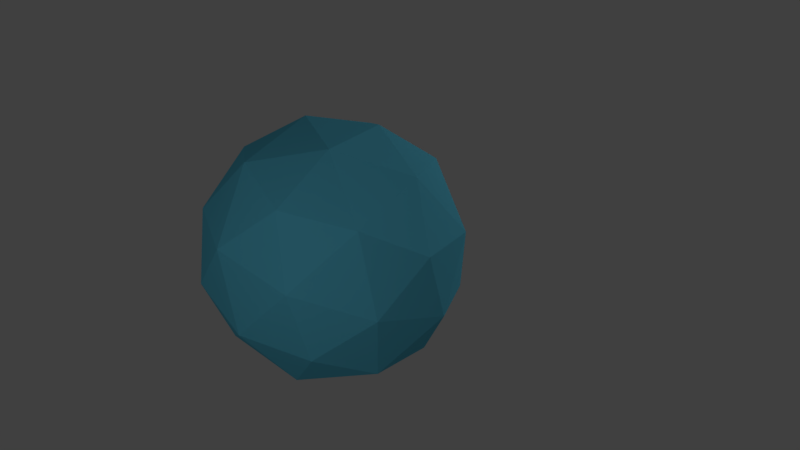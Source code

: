 # Source: player.blend  (saved by Blender 2.79.0; exported with 4.5.12 LTS)
import bpy
from mathutils import Matrix  # noqa: F401  (used for matrix-valued properties, if any)

bpy.ops.wm.read_factory_settings(use_empty=True)
scene = bpy.context.scene
scene.name = 'Scene'

# ---- collections
col_collection_1 = bpy.data.collections.new('Collection 1'); scene.collection.children.link(col_collection_1)

# ---- materials (node trees are filled in below, after node groups)
mat_material_001 = bpy.data.materials.new('Material.001')
mat_material_001.alpha_threshold = 0.0
mat_material_001.use_transparent_shadow = False
mat_material_001.diffuse_color = (0.1223, 0.5868, 0.8, 1.0)
mat_material_001.roughness = 0.5

# ---- material node trees

# ---- world
world_world = bpy.data.worlds.new('World'); scene.world = world_world
world_world.color = (0.05088, 0.05088, 0.05088)
world_world.use_sun_shadow = False
world_world.sun_shadow_jitter_overblur = 0.0
world_world.cycles.sampling_method = 'MANUAL'

# ---- cameras
cam_camera = bpy.data.cameras.new('Camera')
cam_camera.clip_end = 100.0
cam_camera.lens = 35.0
cam_camera.sensor_width = 32.0
cam_camera.sensor_height = 18.0
cam_camera.ortho_scale = 7.314
cam_camera.dof.focus_distance = 0.0
cam_camera.dof.aperture_fstop = 128.0

# ---- lights
light_point_001 = bpy.data.lights.new('Point.001', 'POINT')
light_point_001.transmission_factor = 0.0
light_point_001.shadow_buffer_clip_start = 0.5
light_point_001.shadow_soft_size = 0.1
light_point_001.shadow_maximum_resolution = 0.006
light_point_001.use_absolute_resolution = True
light_point = bpy.data.lights.new('Point', 'POINT')
light_point.transmission_factor = 0.0
light_point.energy = 100.0
light_point.shadow_buffer_clip_start = 0.5
light_point.shadow_soft_size = 0.1
light_point.shadow_maximum_resolution = 0.006
light_point.use_absolute_resolution = True
light_lamp = bpy.data.lights.new('Lamp', 'POINT')
light_lamp.transmission_factor = 0.0
light_lamp.cutoff_distance = 30.0
light_lamp.energy = 50.0
light_lamp.shadow_buffer_clip_start = 1.001
light_lamp.shadow_soft_size = 0.1
light_lamp.shadow_maximum_resolution = 0.006
light_lamp.use_absolute_resolution = True

# ---- meshes
me_icosphere = bpy.data.meshes.new('Icosphere')
me_icosphere.from_pydata([(0.0, 0.0, -1.0), (0.7236, -0.5257, -0.4472), (-0.2764, -0.8506, -0.4472), (-0.8944, 0.0, -0.4472), (-0.2764, 0.8506, -0.4472), (0.7236, 0.5257, -0.4472), (0.2764, -0.8506, 0.4472), (-0.7236, -0.5257, 0.4472), (-0.7236, 0.5257, 0.4472), (0.2764, 0.8506, 0.4472), (0.8944, 0.0, 0.4472), (0.0, 0.0, 1.0), (-0.1625, -0.5, -0.8507), (0.4253, -0.309, -0.8507), (0.2629, -0.809, -0.5257), (0.8506, 0.0, -0.5257), (0.4253, 0.309, -0.8507), (-0.5257, 0.0, -0.8507), (-0.6882, -0.5, -0.5257), (-0.1625, 0.5, -0.8507), (-0.6882, 0.5, -0.5257), (0.2629, 0.809, -0.5257), (0.9511, -0.309, 0.0), (0.9511, 0.309, 0.0), (0.0, -1.0, 0.0), (0.5878, -0.809, 0.0), (-0.9511, -0.309, 0.0), (-0.5878, -0.809, 0.0), (-0.5878, 0.809, 0.0), (-0.9511, 0.309, 0.0), (0.5878, 0.809, 0.0), (0.0, 1.0, 0.0), (0.6882, -0.5, 0.5257), (-0.2629, -0.809, 0.5257), (-0.8506, 0.0, 0.5257), (-0.2629, 0.809, 0.5257), (0.6882, 0.5, 0.5257), (0.1625, -0.5, 0.8507), (0.5257, 0.0, 0.8507), (-0.4253, -0.309, 0.8507), (-0.4253, 0.309, 0.8507), (0.1625, 0.5, 0.8507)], [], [(0, 13, 12), (1, 13, 15), (0, 12, 17), (0, 17, 19), (0, 19, 16), (1, 15, 22), (2, 14, 24), (3, 18, 26), (4, 20, 28), (5, 21, 30), (1, 22, 25), (2, 24, 27), (3, 26, 29), (4, 28, 31), (5, 30, 23), (6, 32, 37), (7, 33, 39), (8, 34, 40), (9, 35, 41), (10, 36, 38), (38, 41, 11), (38, 36, 41), (36, 9, 41), (41, 40, 11), (41, 35, 40), (35, 8, 40), (40, 39, 11), (40, 34, 39), (34, 7, 39), (39, 37, 11), (39, 33, 37), (33, 6, 37), (37, 38, 11), (37, 32, 38), (32, 10, 38), (23, 36, 10), (23, 30, 36), (30, 9, 36), (31, 35, 9), (31, 28, 35), (28, 8, 35), (29, 34, 8), (29, 26, 34), (26, 7, 34), (27, 33, 7), (27, 24, 33), (24, 6, 33), (25, 32, 6), (25, 22, 32), (22, 10, 32), (30, 31, 9), (30, 21, 31), (21, 4, 31), (28, 29, 8), (28, 20, 29), (20, 3, 29), (26, 27, 7), (26, 18, 27), (18, 2, 27), (24, 25, 6), (24, 14, 25), (14, 1, 25), (22, 23, 10), (22, 15, 23), (15, 5, 23), (16, 21, 5), (16, 19, 21), (19, 4, 21), (19, 20, 4), (19, 17, 20), (17, 3, 20), (17, 18, 3), (17, 12, 18), (12, 2, 18), (15, 16, 5), (15, 13, 16), (13, 0, 16), (12, 14, 2), (12, 13, 14), (13, 1, 14)])
_uv = me_icosphere.uv_layers.new(name='UVMap')
_uv.uv.foreach_set('vector', [0.1902, 0.1902, 0.09519, 0.2592, 0.2264, 0.3018, 0.9959, 0.1906, 0.9998, 0.2928, 0.9035, 0.2652, 0.1902, 0.1902, 0.2264, 0.3018, 0.3076, 0.1902, 0.1902, 0.1902, 0.3076, 0.1902, 0.2264, 0.07851, 0.1902, 0.1902, 0.2264, 0.07851, 0.09519, 0.1212, 0.9959, 0.1906, 0.9035, 0.2652, 0.9035, 0.129, 0.4088, 0.4715, 0.5286, 0.4496, 0.4742, 0.569, 0.7376, 0.4582, 0.6324, 0.4997, 0.7287, 0.5793, 0.09274, 0.4715, 0.0002085, 0.4573, 0.02689, 0.5738, 0.3159, 0.4634, 0.2124, 0.4496, 0.2892, 0.5643, 0.9959, 0.1906, 0.9035, 0.129, 0.9998, 0.07242, 0.4088, 0.4715, 0.4742, 0.569, 0.343, 0.5738, 0.7376, 0.4582, 0.7287, 0.5793, 0.8477, 0.5093, 0.09274, 0.4715, 0.02689, 0.5738, 0.1581, 0.569, 0.7934, 0.3096, 0.6883, 0.2555, 0.7846, 0.1989, 0.5959, 0.0002085, 0.6879, 0.07851, 0.5705, 0.07851, 0.3726, 0.07277, 0.4755, 0.009506, 0.4392, 0.1212, 0.94, 0.5709, 0.8477, 0.6455, 0.9439, 0.6731, 0.2234, 0.6666, 0.1037, 0.6885, 0.2012, 0.7576, 0.7934, 0.07787, 0.6883, 0.1193, 0.7478, 0.0002085, 0.6516, 0.1902, 0.5705, 0.3018, 0.5342, 0.1902, 0.6516, 0.1902, 0.6879, 0.3018, 0.5705, 0.3018, 0.6879, 0.3018, 0.5959, 0.3801, 0.5705, 0.3018, 0.5705, 0.3018, 0.4392, 0.2592, 0.5342, 0.1902, 0.5705, 0.3018, 0.4755, 0.3708, 0.4392, 0.2592, 0.4755, 0.3708, 0.3726, 0.3076, 0.4392, 0.2592, 0.4392, 0.2592, 0.4392, 0.1212, 0.5342, 0.1902, 0.4392, 0.2592, 0.3443, 0.1902, 0.4392, 0.1212, 0.8477, 0.6455, 0.7376, 0.6899, 0.8249, 0.743, 0.4392, 0.1212, 0.5705, 0.07851, 0.5342, 0.1902, 0.4392, 0.1212, 0.4755, 0.009506, 0.5705, 0.07851, 0.4198, 0.6885, 0.5395, 0.6666, 0.5173, 0.7576, 0.5705, 0.07851, 0.6516, 0.1902, 0.5342, 0.1902, 0.5705, 0.07851, 0.6879, 0.07851, 0.6516, 0.1902, 0.8808, 0.006181, 0.7934, 0.07787, 0.7478, 0.0002085, 0.7846, 0.1989, 0.6883, 0.1193, 0.7934, 0.07787, 0.7846, 0.1989, 0.6883, 0.2555, 0.6883, 0.1193, 0.2892, 0.5643, 0.2234, 0.6666, 0.3159, 0.6808, 0.1581, 0.569, 0.1037, 0.6885, 0.2234, 0.6666, 0.1581, 0.569, 0.02689, 0.5738, 0.1037, 0.6885, 0.02689, 0.5738, 0.0002085, 0.6747, 0.1037, 0.6885, 0.8477, 0.5093, 0.8477, 0.6455, 0.94, 0.5709, 0.8477, 0.5093, 0.7287, 0.5793, 0.8477, 0.6455, 0.7287, 0.5793, 0.7376, 0.6899, 0.8477, 0.6455, 0.343, 0.5738, 0.4198, 0.6885, 0.3163, 0.6747, 0.343, 0.5738, 0.4742, 0.569, 0.4198, 0.6885, 0.4742, 0.569, 0.5395, 0.6666, 0.4198, 0.6885, 0.6053, 0.5643, 0.632, 0.6808, 0.5395, 0.6666, 0.9998, 0.07242, 0.9035, 0.129, 0.8808, 0.006181, 0.9035, 0.129, 0.7934, 0.07787, 0.8808, 0.006181, 0.2892, 0.5643, 0.1581, 0.569, 0.2234, 0.6666, 0.2892, 0.5643, 0.2124, 0.4496, 0.1581, 0.569, 0.2124, 0.4496, 0.09274, 0.4715, 0.1581, 0.569, 0.9439, 0.4527, 0.8477, 0.5093, 0.94, 0.5709, 0.9439, 0.4527, 0.8249, 0.3865, 0.8477, 0.5093, 0.8249, 0.3865, 0.7376, 0.4582, 0.8477, 0.5093, 0.7287, 0.5793, 0.6324, 0.6358, 0.7376, 0.6899, 0.7287, 0.5793, 0.6324, 0.4997, 0.6324, 0.6358, 0.3163, 0.4573, 0.4088, 0.4715, 0.343, 0.5738, 0.4742, 0.569, 0.6053, 0.5643, 0.5395, 0.6666, 0.4742, 0.569, 0.5286, 0.4496, 0.6053, 0.5643, 0.5286, 0.4496, 0.632, 0.4634, 0.6053, 0.5643, 0.9035, 0.129, 0.7846, 0.1989, 0.7934, 0.07787, 0.9035, 0.129, 0.9035, 0.2652, 0.7846, 0.1989, 0.9035, 0.2652, 0.7934, 0.3096, 0.7846, 0.1989, 0.09519, 0.1212, 0.1315, 0.009506, 0.02858, 0.07277, 0.09519, 0.1212, 0.2264, 0.07851, 0.1315, 0.009506, 0.1149, 0.3805, 0.09274, 0.4715, 0.2124, 0.4496, 0.2264, 0.07851, 0.3438, 0.07851, 0.2519, 0.0002085, 0.2264, 0.07851, 0.3076, 0.1902, 0.3438, 0.07851, 0.6919, 0.3805, 0.7376, 0.4582, 0.8249, 0.3865, 0.6919, 0.3805, 0.6324, 0.4997, 0.7376, 0.4582, 0.3076, 0.1902, 0.2264, 0.3018, 0.3438, 0.3018, 0.2264, 0.3018, 0.2519, 0.3801, 0.3438, 0.3018, 0.9035, 0.2652, 0.8808, 0.3627, 0.7934, 0.3096, 0.0002085, 0.1902, 0.09519, 0.2592, 0.09519, 0.1212, 0.09519, 0.2592, 0.1902, 0.1902, 0.09519, 0.1212, 0.431, 0.3805, 0.5286, 0.4496, 0.4088, 0.4715, 0.2264, 0.3018, 0.09519, 0.2592, 0.1315, 0.3708, 0.09519, 0.2592, 0.02858, 0.3076, 0.1315, 0.3708])
me_icosphere.materials.append(mat_material_001)
me_icosphere.use_remesh_preserve_volume = False
me_icosphere.use_remesh_preserve_attributes = False
me_icosphere.use_mirror_vertex_groups = False
me_icosphere.update()

# ---- objects
ob_point_001 = bpy.data.objects.new('Point.001', light_point_001)
ob_point = bpy.data.objects.new('Point', light_point)
ob_icosphere = bpy.data.objects.new('Icosphere', me_icosphere)
ob_lamp = bpy.data.objects.new('Lamp', light_lamp)
ob_camera = bpy.data.objects.new('Camera', cam_camera)

# ---- transforms, parenting, visibility, modifiers, constraints
ob_point_001.location = (-1.033, -5.828, -5.349)
ob_point_001.lineart.crease_threshold = 0.0
ob_point.location = (1.046, 1.66, -5.315)
ob_point.lineart.crease_threshold = 0.0
ob_icosphere.location = (0.0, 0.0, 0.0)
ob_icosphere.lineart.crease_threshold = 0.0
ob_lamp.location = (4.076, -1.363, 2.072)
ob_lamp.rotation_euler = (0.6503, 0.05522, 1.866)
ob_lamp.lock_rotations_4d = False
ob_lamp.empty_display_type = 'ARROWS'
ob_lamp.color = (0.0, 0.0, 0.0, 0.0)
ob_lamp.lineart.crease_threshold = 0.0
ob_camera.location = (5.969, -2.349, 1.096)
ob_camera.rotation_euler = (5.488, 1.213, -7.492)
ob_camera.lock_rotations_4d = False
ob_camera.empty_display_type = 'ARROWS'
ob_camera.color = (0.0, 0.0, 0.0, 0.0)
ob_camera.display_type = 'WIRE'
ob_camera.lineart.crease_threshold = 0.0

# ---- collection membership
col_collection_1.objects.link(ob_point_001)
col_collection_1.objects.link(ob_point)
col_collection_1.objects.link(ob_icosphere)
col_collection_1.objects.link(ob_lamp)
col_collection_1.objects.link(ob_camera)

# ---- scene / render settings (as saved in the file)
scene.camera = ob_camera
scene.frame_start = 1; scene.frame_end = 250; scene.frame_set(0)
scene.render.engine = 'BLENDER_EEVEE_NEXT'
scene.render.image_settings.color_depth = '16'
scene.render.image_settings.compression = 100
scene.render.resolution_percentage = 50
scene.render.dither_intensity = 0.0
scene.render.film_transparent = True
scene.cycles.use_denoising = False
scene.cycles.samples = 128
scene.cycles.sampling_pattern = 'TABULATED_SOBOL'
scene.cycles.use_adaptive_sampling = False
scene.cycles.use_light_tree = False
scene.cycles.blur_glossy = 0.0
scene.cycles.sample_clamp_indirect = 0.0
scene.view_settings.view_transform = 'Standard'
bpy.context.view_layer.update()
